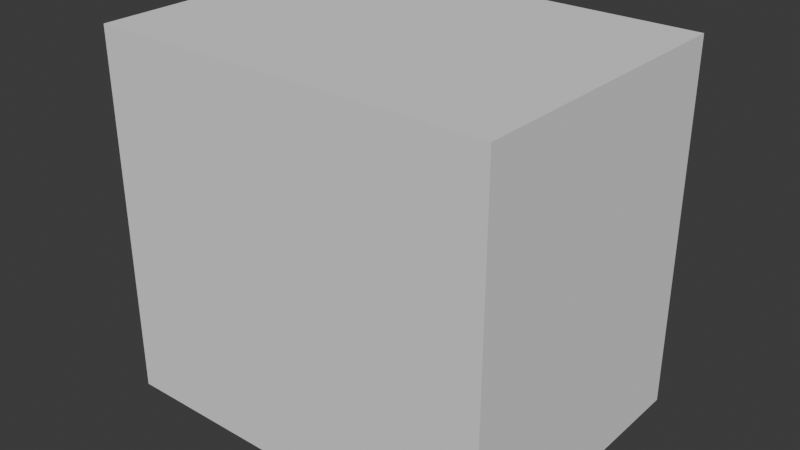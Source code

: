 # Source: SM_Prop_Whale_Skeleton_Ribcage_01.blend  (saved by Blender 4.5.90; exported with 4.5.12 LTS)
import bpy
from mathutils import Matrix  # noqa: F401  (used for matrix-valued properties, if any)

bpy.ops.wm.read_factory_settings(use_empty=True)
scene = bpy.context.scene
scene.name = 'Scene'

# ---- collections
col_sm_prop_whale_skeleton_ribcage_01 = bpy.data.collections.new('SM_Prop_Whale_Skeleton_Ribcage_01'); scene.collection.children.link(col_sm_prop_whale_skeleton_ribcage_01)
col_sm_prop_whale_skeleton_ribcage_01_001 = bpy.data.collections.new('SM_Prop_Whale_Skeleton_Ribcage_01.001'); col_sm_prop_whale_skeleton_ribcage_01.children.link(col_sm_prop_whale_skeleton_ribcage_01_001)

# ---- materials (node trees are filled in below, after node groups)
mat_polygonnaturebiomestropical_mat_01 = bpy.data.materials.new('PolygonNatureBiomesTropical_Mat_01')

# ---- material node trees

# ---- world
world_world = bpy.data.worlds.new('World'); scene.world = world_world
world_world.use_nodes = True; world_world.node_tree.nodes.clear()
_N = world_world.node_tree.nodes; _L = world_world.node_tree.links
n0 = _N.new('ShaderNodeOutputWorld'); n0.name = 'World Output'; n0.location = (200, 100)
n1 = _N.new('ShaderNodeBackground'); n1.name = 'Background'; n1.location = (-200, 100)
n1.inputs[0].default_value = (0.05088, 0.05088, 0.05088, 1.0)
_L.new(n1.outputs[0], n0.inputs[0])
n0.is_active_output = True
world_world.color = (0.05088, 0.05088, 0.05088)
world_world.sun_shadow_jitter_overblur = 0.0

# ---- meshes
me_cube = bpy.data.meshes.new('Cube')
me_cube.from_pydata([(-1.0, -1.0, -1.0), (-1.0, -1.0, 1.0), (-1.0, 1.0, -1.0), (-1.0, 1.0, 1.0), (1.0, -1.0, -1.0), (1.0, -1.0, 1.0), (1.0, 1.0, -1.0), (1.0, 1.0, 1.0)], [], [(0, 1, 3, 2), (2, 3, 7, 6), (6, 7, 5, 4), (4, 5, 1, 0), (2, 6, 4, 0), (7, 3, 1, 5)])
_uv = me_cube.uv_layers.new(name='UVMap')
_uv.uv.foreach_set('vector', [0.375, 0.0, 0.625, 0.0, 0.625, 0.25, 0.375, 0.25, 0.375, 0.25, 0.625, 0.25, 0.625, 0.5, 0.375, 0.5, 0.375, 0.5, 0.625, 0.5, 0.625, 0.75, 0.375, 0.75, 0.375, 0.75, 0.625, 0.75, 0.625, 1.0, 0.375, 1.0, 0.125, 0.5, 0.375, 0.5, 0.375, 0.75, 0.125, 0.75, 0.625, 0.5, 0.875, 0.5, 0.875, 0.75, 0.625, 0.75])
me_cube.update()
me_mesh = bpy.data.meshes.new('Mesh')
me_mesh.from_pydata([], [], [])
me_mesh.materials.append(None)
me_mesh.update()

# ---- objects
ob_collision = bpy.data.objects.new('COLLISION', me_cube)
ob_sm_prop_whale_skeleton_ribcage_01 = bpy.data.objects.new('SM_Prop_Whale_Skeleton_Ribcage_01', me_mesh)

# ---- transforms, parenting, visibility, modifiers, constraints
ob_collision.location = (-0.07415, -0.2322, 1.299)
ob_collision.scale = (2.653, 1.98, 2.434)
ob_collision.display_type = 'BOUNDS'
ob_sm_prop_whale_skeleton_ribcage_01.location = (0.0, 0.0, 0.0)
ob_sm_prop_whale_skeleton_ribcage_01.color = (0.8, 0.8, 0.8, 1.0)
ob_sm_prop_whale_skeleton_ribcage_01.material_slots[0].link = 'OBJECT'; ob_sm_prop_whale_skeleton_ribcage_01.material_slots[0].material = mat_polygonnaturebiomestropical_mat_01

# ---- collection membership
col_sm_prop_whale_skeleton_ribcage_01.objects.link(ob_collision)
col_sm_prop_whale_skeleton_ribcage_01_001.objects.link(ob_sm_prop_whale_skeleton_ribcage_01)

# ---- scene / render settings (as saved in the file)
scene.frame_start = 1; scene.frame_end = 250; scene.frame_set(1)
scene.render.engine = 'BLENDER_EEVEE_NEXT'
bpy.context.view_layer.update()

# ---- added for rendering (the .blend has no active camera and no usable light): camera, sun
cam_auto = bpy.data.cameras.new('AutoCamera')
cam_auto.lens = 50.0
cam_auto.sensor_width = 36.0
cam_auto.clip_end = 1000.0
ob_auto_camera = bpy.data.objects.new('AutoCamera', cam_auto)
scene.collection.objects.link(ob_auto_camera)
ob_auto_camera.location = (7.52987, -9.35704, 7.38256)
ob_auto_camera.rotation_euler = (1.09748, -7.21219e-08, 0.694738)
scene.camera = ob_auto_camera
light_auto_sun = bpy.data.lights.new('AutoSun', 'SUN')
light_auto_sun.energy = 3.0
light_auto_sun.angle = 0.0523599
ob_auto_sun = bpy.data.objects.new('AutoSun', light_auto_sun)
scene.collection.objects.link(ob_auto_sun)
ob_auto_sun.rotation_euler = (0.872665, 0.174533, 0.523599)
bpy.context.view_layer.update()
